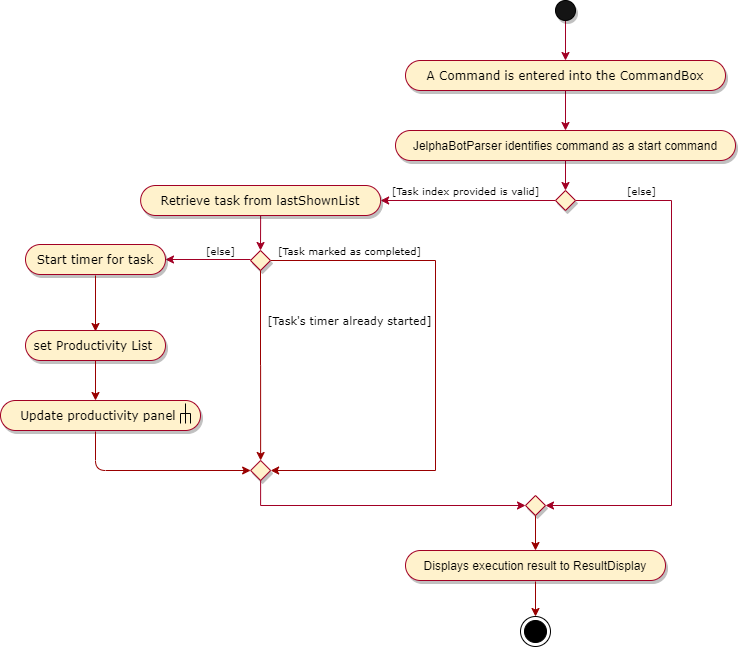

The diagram above was exported from draw.io. Its source (the exported page's mxGraphModel, read from the mxfile embedded in the PNG):
<mxGraphModel dx="1752" dy="512" grid="1" gridSize="10" guides="1" tooltips="1" connect="1" arrows="1" fold="1" page="1" pageScale="1" pageWidth="827" pageHeight="1169" math="0" shadow="0">
  <root>
    <mxCell id="0" />
    <mxCell id="1" parent="0" />
    <mxCell id="_bZmrL6A5nkALALQ8I0T-1" value="" style="edgeStyle=orthogonalEdgeStyle;rounded=0;orthogonalLoop=1;jettySize=auto;html=1;startArrow=none;startFill=0;endArrow=classic;endFill=1;strokeColor=#A20025;" parent="1" source="_bZmrL6A5nkALALQ8I0T-2" target="_bZmrL6A5nkALALQ8I0T-11" edge="1">
      <mxGeometry relative="1" as="geometry" />
    </mxCell>
    <mxCell id="_bZmrL6A5nkALALQ8I0T-2" value="" style="ellipse;whiteSpace=wrap;html=1;aspect=fixed;fillColor=#141414;shadow=1;" parent="1" vertex="1">
      <mxGeometry x="394" y="20" width="20" height="20" as="geometry" />
    </mxCell>
    <mxCell id="_bZmrL6A5nkALALQ8I0T-3" value="" style="edgeStyle=orthogonalEdgeStyle;rounded=0;orthogonalLoop=1;jettySize=auto;html=1;startArrow=none;startFill=0;endArrow=classic;endFill=1;strokeColor=#A20025;fontFamily=Verdana;" parent="1" source="_bZmrL6A5nkALALQ8I0T-4" target="_bZmrL6A5nkALALQ8I0T-7" edge="1">
      <mxGeometry relative="1" as="geometry" />
    </mxCell>
    <mxCell id="_bZmrL6A5nkALALQ8I0T-4" value="JelphaBotParser identifies command as a start command" style="whiteSpace=wrap;html=1;rounded=1;arcSize=50;align=center;verticalAlign=middle;strokeWidth=1;autosize=1;spacing=4;treeFolding=1;treeMoving=1;newEdgeStyle={&quot;edgeStyle&quot;:&quot;entityRelationEdgeStyle&quot;,&quot;startArrow&quot;:&quot;none&quot;,&quot;endArrow&quot;:&quot;none&quot;,&quot;segment&quot;:10,&quot;curved&quot;:1};shadow=1;fillColor=#fff2cc;strokeColor=#A20025;" parent="1" vertex="1">
      <mxGeometry x="234" y="150" width="340" height="30" as="geometry" />
    </mxCell>
    <mxCell id="_bZmrL6A5nkALALQ8I0T-5" value="" style="edgeStyle=orthogonalEdgeStyle;rounded=0;orthogonalLoop=1;jettySize=auto;html=1;startArrow=none;startFill=0;endArrow=classic;endFill=1;strokeColor=#A20025;fontFamily=Verdana;" parent="1" source="_bZmrL6A5nkALALQ8I0T-7" target="_bZmrL6A5nkALALQ8I0T-13" edge="1">
      <mxGeometry relative="1" as="geometry" />
    </mxCell>
    <mxCell id="_bZmrL6A5nkALALQ8I0T-6" style="edgeStyle=orthogonalEdgeStyle;rounded=0;orthogonalLoop=1;jettySize=auto;html=1;exitX=1;exitY=0.5;exitDx=0;exitDy=0;startArrow=none;startFill=0;endArrow=classic;endFill=1;strokeColor=#A20025;fontFamily=Verdana;entryX=1;entryY=0.5;entryDx=0;entryDy=0;entryPerimeter=0;" parent="1" source="_bZmrL6A5nkALALQ8I0T-7" target="_bZmrL6A5nkALALQ8I0T-75" edge="1">
      <mxGeometry relative="1" as="geometry">
        <mxPoint x="380" y="560" as="targetPoint" />
        <Array as="points">
          <mxPoint x="510" y="220" />
          <mxPoint x="510" y="525" />
        </Array>
      </mxGeometry>
    </mxCell>
    <mxCell id="_bZmrL6A5nkALALQ8I0T-7" value="" style="rhombus;whiteSpace=wrap;html=1;shadow=1;strokeColor=#A20025;fillColor=#fff2cc;" parent="1" vertex="1">
      <mxGeometry x="394" y="210" width="20" height="20" as="geometry" />
    </mxCell>
    <mxCell id="_bZmrL6A5nkALALQ8I0T-10" value="" style="edgeStyle=orthogonalEdgeStyle;rounded=0;orthogonalLoop=1;jettySize=auto;html=1;startArrow=none;startFill=0;endArrow=classic;endFill=1;strokeColor=#A20025;" parent="1" source="_bZmrL6A5nkALALQ8I0T-11" target="_bZmrL6A5nkALALQ8I0T-4" edge="1">
      <mxGeometry relative="1" as="geometry" />
    </mxCell>
    <mxCell id="_bZmrL6A5nkALALQ8I0T-11" value="A Command is entered into the CommandBox" style="whiteSpace=wrap;rounded=1;arcSize=50;align=center;verticalAlign=middle;strokeWidth=1;autosize=1;spacing=4;treeFolding=1;treeMoving=1;newEdgeStyle={&quot;edgeStyle&quot;:&quot;entityRelationEdgeStyle&quot;,&quot;startArrow&quot;:&quot;none&quot;,&quot;endArrow&quot;:&quot;none&quot;,&quot;segment&quot;:10,&quot;curved&quot;:1};shadow=1;fillColor=#fff2cc;strokeColor=#A20025;horizontal=1;fontFamily=Verdana;" parent="1" vertex="1">
      <mxGeometry x="244" y="80" width="320" height="30" as="geometry" />
    </mxCell>
    <mxCell id="_bZmrL6A5nkALALQ8I0T-12" style="edgeStyle=orthogonalEdgeStyle;rounded=0;orthogonalLoop=1;jettySize=auto;html=1;exitX=0.5;exitY=1;exitDx=0;exitDy=0;entryX=0.5;entryY=0;entryDx=0;entryDy=0;startArrow=none;startFill=0;endArrow=classic;endFill=1;strokeColor=#A20025;fontFamily=Verdana;" parent="1" source="_bZmrL6A5nkALALQ8I0T-13" target="_bZmrL6A5nkALALQ8I0T-17" edge="1">
      <mxGeometry relative="1" as="geometry" />
    </mxCell>
    <mxCell id="_bZmrL6A5nkALALQ8I0T-13" value="Retrieve task from lastShownList" style="whiteSpace=wrap;html=1;rounded=1;arcSize=50;align=center;verticalAlign=middle;strokeWidth=1;autosize=1;spacing=4;treeFolding=1;treeMoving=1;newEdgeStyle={&quot;edgeStyle&quot;:&quot;entityRelationEdgeStyle&quot;,&quot;startArrow&quot;:&quot;none&quot;,&quot;endArrow&quot;:&quot;none&quot;,&quot;segment&quot;:10,&quot;curved&quot;:1};shadow=1;fillColor=#fff2cc;strokeColor=#A20025;fontFamily=Verdana;" parent="1" vertex="1">
      <mxGeometry x="-20.869999999999997" y="205" width="240" height="30" as="geometry" />
    </mxCell>
    <mxCell id="_bZmrL6A5nkALALQ8I0T-14" value="&lt;font style=&quot;font-size: 10px&quot;&gt;[Task index provided is valid]&lt;/font&gt;" style="text;html=1;align=center;verticalAlign=middle;resizable=0;points=[];autosize=1;fontFamily=Verdana;" parent="1" vertex="1">
      <mxGeometry x="224" y="200" width="160" height="20" as="geometry" />
    </mxCell>
    <mxCell id="_bZmrL6A5nkALALQ8I0T-45" value="" style="edgeStyle=orthogonalEdgeStyle;rounded=0;orthogonalLoop=1;jettySize=auto;html=1;strokeColor=#990000;entryX=1;entryY=0.5;entryDx=0;entryDy=0;" parent="1" source="_bZmrL6A5nkALALQ8I0T-17" target="_bZmrL6A5nkALALQ8I0T-65" edge="1">
      <mxGeometry relative="1" as="geometry">
        <mxPoint x="224" y="620" as="targetPoint" />
        <Array as="points">
          <mxPoint x="274" y="280" />
          <mxPoint x="274" y="490" />
        </Array>
      </mxGeometry>
    </mxCell>
    <mxCell id="_bZmrL6A5nkALALQ8I0T-17" value="" style="rhombus;whiteSpace=wrap;html=1;shadow=1;strokeColor=#A20025;fillColor=#fff2cc;" parent="1" vertex="1">
      <mxGeometry x="89" y="270" width="20" height="20" as="geometry" />
    </mxCell>
    <mxCell id="_bZmrL6A5nkALALQ8I0T-30" value="Displays execution result to ResultDisplay" style="whiteSpace=wrap;html=1;rounded=1;arcSize=50;align=center;verticalAlign=middle;strokeWidth=1;autosize=1;spacing=4;treeFolding=1;treeMoving=1;newEdgeStyle={&quot;edgeStyle&quot;:&quot;entityRelationEdgeStyle&quot;,&quot;startArrow&quot;:&quot;none&quot;,&quot;endArrow&quot;:&quot;none&quot;,&quot;segment&quot;:10,&quot;curved&quot;:1};shadow=1;fillColor=#fff2cc;strokeColor=#A20025;" parent="1" vertex="1">
      <mxGeometry x="244" y="570" width="260" height="30" as="geometry" />
    </mxCell>
    <mxCell id="_bZmrL6A5nkALALQ8I0T-41" value="&lt;font style=&quot;font-size: 10px&quot;&gt;[else]&lt;/font&gt;" style="text;html=1;align=center;verticalAlign=middle;resizable=0;points=[];autosize=1;fontFamily=Verdana;" parent="1" vertex="1">
      <mxGeometry x="460" y="200" width="40" height="20" as="geometry" />
    </mxCell>
    <mxCell id="_bZmrL6A5nkALALQ8I0T-48" value="&lt;font style=&quot;font-size: 10px&quot;&gt;[Task marked as completed]&lt;/font&gt;" style="text;html=1;align=center;verticalAlign=middle;resizable=0;points=[];autosize=1;fontFamily=Verdana;" parent="1" vertex="1">
      <mxGeometry x="108" y="260" width="160" height="20" as="geometry" />
    </mxCell>
    <mxCell id="_bZmrL6A5nkALALQ8I0T-53" value="" style="edgeStyle=orthogonalEdgeStyle;rounded=0;orthogonalLoop=1;jettySize=auto;html=1;startArrow=none;startFill=0;endArrow=classic;endFill=1;strokeColor=#A20025;fontFamily=Verdana;entryX=1;entryY=0.5;entryDx=0;entryDy=0;" parent="1" target="_bZmrL6A5nkALALQ8I0T-58" edge="1">
      <mxGeometry relative="1" as="geometry">
        <mxPoint x="89" y="279" as="sourcePoint" />
        <mxPoint x="-26" y="279" as="targetPoint" />
      </mxGeometry>
    </mxCell>
    <mxCell id="_bZmrL6A5nkALALQ8I0T-54" value="&lt;font style=&quot;font-size: 10px&quot;&gt;[else]&lt;/font&gt;" style="text;html=1;align=center;verticalAlign=middle;resizable=0;points=[];autosize=1;fontFamily=Verdana;" parent="1" vertex="1">
      <mxGeometry x="39" y="260" width="40" height="20" as="geometry" />
    </mxCell>
    <mxCell id="_bZmrL6A5nkALALQ8I0T-56" value="" style="edgeStyle=orthogonalEdgeStyle;rounded=0;orthogonalLoop=1;jettySize=auto;html=1;strokeColor=#990000;exitX=0.5;exitY=1;exitDx=0;exitDy=0;entryX=0.5;entryY=0;entryDx=0;entryDy=0;" parent="1" source="_bZmrL6A5nkALALQ8I0T-17" target="_bZmrL6A5nkALALQ8I0T-65" edge="1">
      <mxGeometry relative="1" as="geometry">
        <mxPoint x="4" y="340" as="sourcePoint" />
        <mxPoint x="70" y="470" as="targetPoint" />
        <Array as="points" />
      </mxGeometry>
    </mxCell>
    <mxCell id="_bZmrL6A5nkALALQ8I0T-57" value="&lt;font style=&quot;font-size: 11px&quot;&gt;[Task's timer already started]&lt;/font&gt;" style="text;html=1;align=center;verticalAlign=middle;resizable=0;points=[];autosize=1;fontFamily=Verdana;" parent="1" vertex="1">
      <mxGeometry x="98" y="330" width="180" height="20" as="geometry" />
    </mxCell>
    <mxCell id="_bZmrL6A5nkALALQ8I0T-58" value="Start timer for task" style="whiteSpace=wrap;html=1;rounded=1;arcSize=50;align=center;verticalAlign=middle;strokeWidth=1;autosize=1;spacing=4;treeFolding=1;treeMoving=1;newEdgeStyle={&quot;edgeStyle&quot;:&quot;entityRelationEdgeStyle&quot;,&quot;startArrow&quot;:&quot;none&quot;,&quot;endArrow&quot;:&quot;none&quot;,&quot;segment&quot;:10,&quot;curved&quot;:1};shadow=1;fillColor=#fff2cc;strokeColor=#A20025;fontFamily=Verdana;" parent="1" vertex="1">
      <mxGeometry x="-136" y="264" width="140" height="30" as="geometry" />
    </mxCell>
    <mxCell id="_bZmrL6A5nkALALQ8I0T-65" value="" style="rhombus;whiteSpace=wrap;html=1;shadow=1;strokeColor=#A20025;fillColor=#fff2cc;" parent="1" vertex="1">
      <mxGeometry x="89.13" y="480" width="20" height="20" as="geometry" />
    </mxCell>
    <mxCell id="_bZmrL6A5nkALALQ8I0T-74" style="edgeStyle=orthogonalEdgeStyle;rounded=0;orthogonalLoop=1;jettySize=auto;html=1;startArrow=none;startFill=0;endArrow=classic;endFill=1;strokeColor=#A20025;fontFamily=Verdana;exitX=0.5;exitY=1;exitDx=0;exitDy=0;entryX=0;entryY=0.5;entryDx=0;entryDy=0;" parent="1" source="_bZmrL6A5nkALALQ8I0T-65" target="_bZmrL6A5nkALALQ8I0T-75" edge="1">
      <mxGeometry relative="1" as="geometry">
        <mxPoint x="104" y="550" as="sourcePoint" />
        <mxPoint x="364" y="560" as="targetPoint" />
        <Array as="points">
          <mxPoint x="99" y="525" />
        </Array>
      </mxGeometry>
    </mxCell>
    <mxCell id="_bZmrL6A5nkALALQ8I0T-75" value="" style="rhombus;whiteSpace=wrap;html=1;shadow=1;strokeColor=#A20025;fillColor=#fff2cc;" parent="1" vertex="1">
      <mxGeometry x="364" y="515" width="20" height="20" as="geometry" />
    </mxCell>
    <mxCell id="_bZmrL6A5nkALALQ8I0T-76" value="" style="endArrow=classic;html=1;strokeColor=#990000;entryX=0.5;entryY=0;entryDx=0;entryDy=0;exitX=0.5;exitY=1;exitDx=0;exitDy=0;" parent="1" source="_bZmrL6A5nkALALQ8I0T-75" target="_bZmrL6A5nkALALQ8I0T-30" edge="1">
      <mxGeometry width="50" height="50" relative="1" as="geometry">
        <mxPoint x="250" y="575" as="sourcePoint" />
        <mxPoint x="300" y="525" as="targetPoint" />
      </mxGeometry>
    </mxCell>
    <mxCell id="_bZmrL6A5nkALALQ8I0T-77" value="" style="endArrow=classic;html=1;strokeColor=#990000;exitX=0.5;exitY=1;exitDx=0;exitDy=0;entryX=0.5;entryY=0;entryDx=0;entryDy=0;" parent="1" edge="1">
      <mxGeometry width="50" height="50" relative="1" as="geometry">
        <mxPoint x="-66" y="295" as="sourcePoint" />
        <mxPoint x="-66" y="351" as="targetPoint" />
      </mxGeometry>
    </mxCell>
    <mxCell id="_bZmrL6A5nkALALQ8I0T-78" value="set Productivity List&amp;nbsp;&lt;span style=&quot;color: rgba(0 , 0 , 0 , 0) ; font-family: monospace ; font-size: 0px ; white-space: nowrap&quot;&gt;%3CmxGraphModel%3E%3Croot%3E%3CmxCell%20id%3D%220%22%2F%3E%3CmxCell%20id%3D%221%22%20parent%3D%220%22%2F%3E%3CmxCell%20id%3D%222%22%20value%3D%22%22%20style%3D%22endArrow%3Dnone%3Bhtml%3D1%3BstrokeColor%3D%23000000%3BexitX%3D0.5%3BexitY%3D0%3BexitDx%3D0%3BexitDy%3D0%3B%22%20edge%3D%221%22%20source%3D%223%22%20parent%3D%221%22%3E%3CmxGeometry%20width%3D%2250%22%20height%3D%2250%22%20relative%3D%221%22%20as%3D%22geometry%22%3E%3CmxPoint%20x%3D%22-350%22%20y%3D%22360%22%20as%3D%22sourcePoint%22%2F%3E%3CmxPoint%20x%3D%22-275%22%20y%3D%22340%22%20as%3D%22targetPoint%22%2F%3E%3C%2FmxGeometry%3E%3C%2FmxCell%3E%3CmxCell%20id%3D%223%22%20value%3D%22%22%20style%3D%22shape%3DpartialRectangle%3BwhiteSpace%3Dwrap%3Bhtml%3D1%3Bbottom%3D1%3Bright%3D1%3Bleft%3D1%3Btop%3D0%3BfillColor%3Dnone%3BroutingCenterX%3D-0.5%3Bdirection%3Dwest%3B%22%20vertex%3D%221%22%20parent%3D%221%22%3E%3CmxGeometry%20x%3D%22-280%22%20y%3D%22350%22%20width%3D%2210%22%20height%3D%2210%22%20as%3D%22geometry%22%2F%3E%3C%2FmxCell%3E%3CmxCell%20id%3D%224%22%20value%3D%22%22%20style%3D%22endArrow%3Dnone%3Bhtml%3D1%3BstrokeColor%3D%23990000%3B%22%20edge%3D%221%22%20target%3D%223%22%20parent%3D%221%22%3E%3CmxGeometry%20width%3D%2250%22%20height%3D%2250%22%20relative%3D%221%22%20as%3D%22geometry%22%3E%3CmxPoint%20x%3D%22-280%22%20y%3D%22360%22%20as%3D%22sourcePoint%22%2F%3E%3CmxPoint%20x%3D%22-280%22%20y%3D%22330%22%20as%3D%22targetPoint%22%2F%3E%3C%2FmxGeometry%3E%3C%2FmxCell%3E%3C%2Froot%3E%3C%2FmxGraphModel%3E&lt;/span&gt;" style="whiteSpace=wrap;html=1;rounded=1;arcSize=50;align=center;verticalAlign=middle;strokeWidth=1;autosize=1;spacing=4;treeFolding=1;treeMoving=1;newEdgeStyle={&quot;edgeStyle&quot;:&quot;entityRelationEdgeStyle&quot;,&quot;startArrow&quot;:&quot;none&quot;,&quot;endArrow&quot;:&quot;none&quot;,&quot;segment&quot;:10,&quot;curved&quot;:1};shadow=1;fillColor=#fff2cc;strokeColor=#A20025;fontFamily=Verdana;" parent="1" vertex="1">
      <mxGeometry x="-136" y="350" width="140" height="30" as="geometry" />
    </mxCell>
    <mxCell id="_bZmrL6A5nkALALQ8I0T-80" value="Update productivity panel&amp;nbsp;" style="whiteSpace=wrap;html=1;rounded=1;arcSize=50;align=center;verticalAlign=middle;strokeWidth=1;autosize=1;spacing=4;treeFolding=1;treeMoving=1;newEdgeStyle={&quot;edgeStyle&quot;:&quot;entityRelationEdgeStyle&quot;,&quot;startArrow&quot;:&quot;none&quot;,&quot;endArrow&quot;:&quot;none&quot;,&quot;segment&quot;:10,&quot;curved&quot;:1};shadow=1;fillColor=#fff2cc;strokeColor=#A20025;fontFamily=Verdana;" parent="1" vertex="1">
      <mxGeometry x="-161" y="420" width="200" height="30" as="geometry" />
    </mxCell>
    <mxCell id="_bZmrL6A5nkALALQ8I0T-85" value="" style="endArrow=none;html=1;strokeColor=#990000;" parent="1" edge="1">
      <mxGeometry width="50" height="50" relative="1" as="geometry">
        <mxPoint x="19" y="453" as="sourcePoint" />
        <mxPoint x="19" y="453" as="targetPoint" />
      </mxGeometry>
    </mxCell>
    <mxCell id="_bZmrL6A5nkALALQ8I0T-88" value="" style="endArrow=none;html=1;strokeColor=#000000;exitX=0.5;exitY=0;exitDx=0;exitDy=0;" parent="1" source="_bZmrL6A5nkALALQ8I0T-89" edge="1">
      <mxGeometry width="50" height="50" relative="1" as="geometry">
        <mxPoint x="-51" y="443" as="sourcePoint" />
        <mxPoint x="24" y="423" as="targetPoint" />
      </mxGeometry>
    </mxCell>
    <mxCell id="_bZmrL6A5nkALALQ8I0T-89" value="" style="shape=partialRectangle;whiteSpace=wrap;html=1;bottom=1;right=1;left=1;top=0;fillColor=none;routingCenterX=-0.5;direction=west;" parent="1" vertex="1">
      <mxGeometry x="19" y="433" width="10" height="10" as="geometry" />
    </mxCell>
    <mxCell id="_bZmrL6A5nkALALQ8I0T-90" value="" style="endArrow=none;html=1;strokeColor=#990000;" parent="1" target="_bZmrL6A5nkALALQ8I0T-89" edge="1">
      <mxGeometry width="50" height="50" relative="1" as="geometry">
        <mxPoint x="19" y="443" as="sourcePoint" />
        <mxPoint x="19" y="413" as="targetPoint" />
      </mxGeometry>
    </mxCell>
    <mxCell id="_bZmrL6A5nkALALQ8I0T-91" value="" style="endArrow=classic;html=1;strokeColor=#990000;entryX=0;entryY=0.5;entryDx=0;entryDy=0;" parent="1" target="_bZmrL6A5nkALALQ8I0T-65" edge="1">
      <mxGeometry width="50" height="50" relative="1" as="geometry">
        <mxPoint x="-66" y="451" as="sourcePoint" />
        <mxPoint x="-66" y="550" as="targetPoint" />
        <Array as="points">
          <mxPoint x="-66" y="490" />
        </Array>
      </mxGeometry>
    </mxCell>
    <mxCell id="_bZmrL6A5nkALALQ8I0T-92" value="" style="endArrow=classic;html=1;strokeColor=#990000;" parent="1" edge="1">
      <mxGeometry width="50" height="50" relative="1" as="geometry">
        <mxPoint x="-66" y="380" as="sourcePoint" />
        <mxPoint x="-66" y="420" as="targetPoint" />
      </mxGeometry>
    </mxCell>
    <mxCell id="_bZmrL6A5nkALALQ8I0T-96" value="" style="endArrow=classic;html=1;strokeColor=#990000;entryX=0.5;entryY=0;entryDx=0;entryDy=0;exitX=0.5;exitY=1;exitDx=0;exitDy=0;" parent="1" edge="1">
      <mxGeometry width="50" height="50" relative="1" as="geometry">
        <mxPoint x="374" y="601" as="sourcePoint" />
        <mxPoint x="374" y="636" as="targetPoint" />
      </mxGeometry>
    </mxCell>
    <mxCell id="tIjJ5-J2zAa9kmN9JKlI-1" value="" style="ellipse;html=1;shape=endState;fillColor=#000000;strokeColor=#000000;" vertex="1" parent="1">
      <mxGeometry x="359" y="636" width="30" height="30" as="geometry" />
    </mxCell>
  </root>
</mxGraphModel>